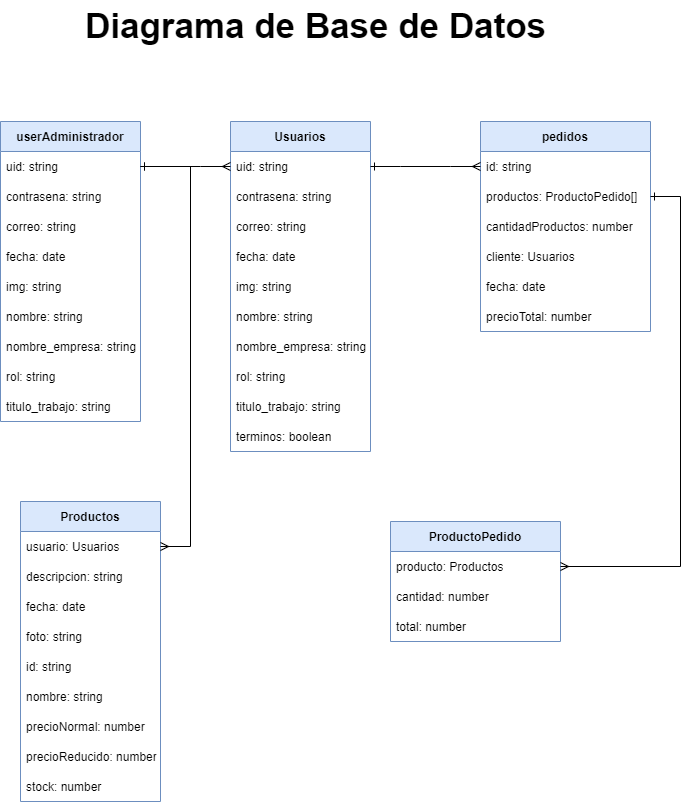

The diagram above was exported from draw.io. Its source (the exported page's mxGraphModel, read from the mxfile embedded in the PNG):
<mxGraphModel dx="1321" dy="762" grid="1" gridSize="10" guides="1" tooltips="1" connect="1" arrows="1" fold="1" page="1" pageScale="1" pageWidth="850" pageHeight="1100" math="0" shadow="0">
  <root>
    <mxCell id="0" />
    <mxCell id="1" parent="0" />
    <mxCell id="qbdpDJZPNi8bXRYtWm8Z-11" value="Usuarios" style="swimlane;fontStyle=1;childLayout=stackLayout;horizontal=1;startSize=30;horizontalStack=0;resizeParent=1;resizeParentMax=0;resizeLast=0;collapsible=1;marginBottom=0;fillColor=#dae8fc;strokeColor=#6c8ebf;" vertex="1" parent="1">
      <mxGeometry x="340" y="201" width="140" height="330" as="geometry" />
    </mxCell>
    <mxCell id="qbdpDJZPNi8bXRYtWm8Z-14" value="uid: string" style="text;strokeColor=none;fillColor=none;align=left;verticalAlign=middle;spacingLeft=4;spacingRight=4;overflow=hidden;points=[[0,0.5],[1,0.5]];portConstraint=eastwest;rotatable=0;" vertex="1" parent="qbdpDJZPNi8bXRYtWm8Z-11">
      <mxGeometry y="30" width="140" height="30" as="geometry" />
    </mxCell>
    <mxCell id="qbdpDJZPNi8bXRYtWm8Z-12" value="contrasena: string" style="text;strokeColor=none;fillColor=none;align=left;verticalAlign=middle;spacingLeft=4;spacingRight=4;overflow=hidden;points=[[0,0.5],[1,0.5]];portConstraint=eastwest;rotatable=0;" vertex="1" parent="qbdpDJZPNi8bXRYtWm8Z-11">
      <mxGeometry y="60" width="140" height="30" as="geometry" />
    </mxCell>
    <mxCell id="qbdpDJZPNi8bXRYtWm8Z-13" value="correo: string" style="text;strokeColor=none;fillColor=none;align=left;verticalAlign=middle;spacingLeft=4;spacingRight=4;overflow=hidden;points=[[0,0.5],[1,0.5]];portConstraint=eastwest;rotatable=0;" vertex="1" parent="qbdpDJZPNi8bXRYtWm8Z-11">
      <mxGeometry y="90" width="140" height="30" as="geometry" />
    </mxCell>
    <mxCell id="qbdpDJZPNi8bXRYtWm8Z-23" value="fecha: date" style="text;strokeColor=none;fillColor=none;align=left;verticalAlign=middle;spacingLeft=4;spacingRight=4;overflow=hidden;points=[[0,0.5],[1,0.5]];portConstraint=eastwest;rotatable=0;" vertex="1" parent="qbdpDJZPNi8bXRYtWm8Z-11">
      <mxGeometry y="120" width="140" height="30" as="geometry" />
    </mxCell>
    <mxCell id="qbdpDJZPNi8bXRYtWm8Z-22" value="img: string" style="text;strokeColor=none;fillColor=none;align=left;verticalAlign=middle;spacingLeft=4;spacingRight=4;overflow=hidden;points=[[0,0.5],[1,0.5]];portConstraint=eastwest;rotatable=0;" vertex="1" parent="qbdpDJZPNi8bXRYtWm8Z-11">
      <mxGeometry y="150" width="140" height="30" as="geometry" />
    </mxCell>
    <mxCell id="qbdpDJZPNi8bXRYtWm8Z-21" value="nombre: string" style="text;strokeColor=none;fillColor=none;align=left;verticalAlign=middle;spacingLeft=4;spacingRight=4;overflow=hidden;points=[[0,0.5],[1,0.5]];portConstraint=eastwest;rotatable=0;" vertex="1" parent="qbdpDJZPNi8bXRYtWm8Z-11">
      <mxGeometry y="180" width="140" height="30" as="geometry" />
    </mxCell>
    <mxCell id="qbdpDJZPNi8bXRYtWm8Z-20" value="nombre_empresa: string" style="text;strokeColor=none;fillColor=none;align=left;verticalAlign=middle;spacingLeft=4;spacingRight=4;overflow=hidden;points=[[0,0.5],[1,0.5]];portConstraint=eastwest;rotatable=0;" vertex="1" parent="qbdpDJZPNi8bXRYtWm8Z-11">
      <mxGeometry y="210" width="140" height="30" as="geometry" />
    </mxCell>
    <mxCell id="qbdpDJZPNi8bXRYtWm8Z-19" value="rol: string" style="text;strokeColor=none;fillColor=none;align=left;verticalAlign=middle;spacingLeft=4;spacingRight=4;overflow=hidden;points=[[0,0.5],[1,0.5]];portConstraint=eastwest;rotatable=0;" vertex="1" parent="qbdpDJZPNi8bXRYtWm8Z-11">
      <mxGeometry y="240" width="140" height="30" as="geometry" />
    </mxCell>
    <mxCell id="qbdpDJZPNi8bXRYtWm8Z-24" value="titulo_trabajo: string" style="text;strokeColor=none;fillColor=none;align=left;verticalAlign=middle;spacingLeft=4;spacingRight=4;overflow=hidden;points=[[0,0.5],[1,0.5]];portConstraint=eastwest;rotatable=0;" vertex="1" parent="qbdpDJZPNi8bXRYtWm8Z-11">
      <mxGeometry y="270" width="140" height="30" as="geometry" />
    </mxCell>
    <mxCell id="qbdpDJZPNi8bXRYtWm8Z-85" value="terminos: boolean" style="text;strokeColor=none;fillColor=none;align=left;verticalAlign=middle;spacingLeft=4;spacingRight=4;overflow=hidden;points=[[0,0.5],[1,0.5]];portConstraint=eastwest;rotatable=0;" vertex="1" parent="qbdpDJZPNi8bXRYtWm8Z-11">
      <mxGeometry y="300" width="140" height="30" as="geometry" />
    </mxCell>
    <mxCell id="qbdpDJZPNi8bXRYtWm8Z-15" value="Productos" style="swimlane;fontStyle=1;childLayout=stackLayout;horizontal=1;startSize=30;horizontalStack=0;resizeParent=1;resizeParentMax=0;resizeLast=0;collapsible=1;marginBottom=0;fillColor=#dae8fc;strokeColor=#6c8ebf;" vertex="1" parent="1">
      <mxGeometry x="130" y="581" width="140" height="300" as="geometry" />
    </mxCell>
    <mxCell id="qbdpDJZPNi8bXRYtWm8Z-28" value="usuario: Usuarios" style="text;strokeColor=none;fillColor=none;align=left;verticalAlign=middle;spacingLeft=4;spacingRight=4;overflow=hidden;points=[[0,0.5],[1,0.5]];portConstraint=eastwest;rotatable=0;" vertex="1" parent="qbdpDJZPNi8bXRYtWm8Z-15">
      <mxGeometry y="30" width="140" height="30" as="geometry" />
    </mxCell>
    <mxCell id="qbdpDJZPNi8bXRYtWm8Z-16" value="descripcion: string" style="text;strokeColor=none;fillColor=none;align=left;verticalAlign=middle;spacingLeft=4;spacingRight=4;overflow=hidden;points=[[0,0.5],[1,0.5]];portConstraint=eastwest;rotatable=0;" vertex="1" parent="qbdpDJZPNi8bXRYtWm8Z-15">
      <mxGeometry y="60" width="140" height="30" as="geometry" />
    </mxCell>
    <mxCell id="qbdpDJZPNi8bXRYtWm8Z-17" value="fecha: date" style="text;strokeColor=none;fillColor=none;align=left;verticalAlign=middle;spacingLeft=4;spacingRight=4;overflow=hidden;points=[[0,0.5],[1,0.5]];portConstraint=eastwest;rotatable=0;" vertex="1" parent="qbdpDJZPNi8bXRYtWm8Z-15">
      <mxGeometry y="90" width="140" height="30" as="geometry" />
    </mxCell>
    <mxCell id="qbdpDJZPNi8bXRYtWm8Z-27" value="foto: string" style="text;strokeColor=none;fillColor=none;align=left;verticalAlign=middle;spacingLeft=4;spacingRight=4;overflow=hidden;points=[[0,0.5],[1,0.5]];portConstraint=eastwest;rotatable=0;" vertex="1" parent="qbdpDJZPNi8bXRYtWm8Z-15">
      <mxGeometry y="120" width="140" height="30" as="geometry" />
    </mxCell>
    <mxCell id="qbdpDJZPNi8bXRYtWm8Z-26" value="id: string" style="text;strokeColor=none;fillColor=none;align=left;verticalAlign=middle;spacingLeft=4;spacingRight=4;overflow=hidden;points=[[0,0.5],[1,0.5]];portConstraint=eastwest;rotatable=0;" vertex="1" parent="qbdpDJZPNi8bXRYtWm8Z-15">
      <mxGeometry y="150" width="140" height="30" as="geometry" />
    </mxCell>
    <mxCell id="qbdpDJZPNi8bXRYtWm8Z-25" value="nombre: string" style="text;strokeColor=none;fillColor=none;align=left;verticalAlign=middle;spacingLeft=4;spacingRight=4;overflow=hidden;points=[[0,0.5],[1,0.5]];portConstraint=eastwest;rotatable=0;" vertex="1" parent="qbdpDJZPNi8bXRYtWm8Z-15">
      <mxGeometry y="180" width="140" height="30" as="geometry" />
    </mxCell>
    <mxCell id="qbdpDJZPNi8bXRYtWm8Z-18" value="precioNormal: number" style="text;strokeColor=none;fillColor=none;align=left;verticalAlign=middle;spacingLeft=4;spacingRight=4;overflow=hidden;points=[[0,0.5],[1,0.5]];portConstraint=eastwest;rotatable=0;" vertex="1" parent="qbdpDJZPNi8bXRYtWm8Z-15">
      <mxGeometry y="210" width="140" height="30" as="geometry" />
    </mxCell>
    <mxCell id="qbdpDJZPNi8bXRYtWm8Z-30" value="precioReducido: number" style="text;strokeColor=none;fillColor=none;align=left;verticalAlign=middle;spacingLeft=4;spacingRight=4;overflow=hidden;points=[[0,0.5],[1,0.5]];portConstraint=eastwest;rotatable=0;" vertex="1" parent="qbdpDJZPNi8bXRYtWm8Z-15">
      <mxGeometry y="240" width="140" height="30" as="geometry" />
    </mxCell>
    <mxCell id="qbdpDJZPNi8bXRYtWm8Z-29" value="stock: number" style="text;strokeColor=none;fillColor=none;align=left;verticalAlign=middle;spacingLeft=4;spacingRight=4;overflow=hidden;points=[[0,0.5],[1,0.5]];portConstraint=eastwest;rotatable=0;" vertex="1" parent="qbdpDJZPNi8bXRYtWm8Z-15">
      <mxGeometry y="270" width="140" height="30" as="geometry" />
    </mxCell>
    <mxCell id="qbdpDJZPNi8bXRYtWm8Z-32" value="pedidos" style="swimlane;fontStyle=1;childLayout=stackLayout;horizontal=1;startSize=30;horizontalStack=0;resizeParent=1;resizeParentMax=0;resizeLast=0;collapsible=1;marginBottom=0;fillColor=#dae8fc;strokeColor=#6c8ebf;" vertex="1" parent="1">
      <mxGeometry x="590" y="201" width="170" height="210" as="geometry" />
    </mxCell>
    <mxCell id="qbdpDJZPNi8bXRYtWm8Z-36" value="id: string" style="text;strokeColor=none;fillColor=none;align=left;verticalAlign=middle;spacingLeft=4;spacingRight=4;overflow=hidden;points=[[0,0.5],[1,0.5]];portConstraint=eastwest;rotatable=0;" vertex="1" parent="qbdpDJZPNi8bXRYtWm8Z-32">
      <mxGeometry y="30" width="170" height="30" as="geometry" />
    </mxCell>
    <mxCell id="qbdpDJZPNi8bXRYtWm8Z-38" value="productos: ProductoPedido[]" style="text;strokeColor=none;fillColor=none;align=left;verticalAlign=middle;spacingLeft=4;spacingRight=4;overflow=hidden;points=[[0,0.5],[1,0.5]];portConstraint=eastwest;rotatable=0;" vertex="1" parent="qbdpDJZPNi8bXRYtWm8Z-32">
      <mxGeometry y="60" width="170" height="30" as="geometry" />
    </mxCell>
    <mxCell id="qbdpDJZPNi8bXRYtWm8Z-33" value="cantidadProductos: number" style="text;strokeColor=none;fillColor=none;align=left;verticalAlign=middle;spacingLeft=4;spacingRight=4;overflow=hidden;points=[[0,0.5],[1,0.5]];portConstraint=eastwest;rotatable=0;whiteSpace=wrap;" vertex="1" parent="qbdpDJZPNi8bXRYtWm8Z-32">
      <mxGeometry y="90" width="170" height="30" as="geometry" />
    </mxCell>
    <mxCell id="qbdpDJZPNi8bXRYtWm8Z-34" value="cliente: Usuarios" style="text;strokeColor=none;fillColor=none;align=left;verticalAlign=middle;spacingLeft=4;spacingRight=4;overflow=hidden;points=[[0,0.5],[1,0.5]];portConstraint=eastwest;rotatable=0;" vertex="1" parent="qbdpDJZPNi8bXRYtWm8Z-32">
      <mxGeometry y="120" width="170" height="30" as="geometry" />
    </mxCell>
    <mxCell id="qbdpDJZPNi8bXRYtWm8Z-35" value="fecha: date" style="text;strokeColor=none;fillColor=none;align=left;verticalAlign=middle;spacingLeft=4;spacingRight=4;overflow=hidden;points=[[0,0.5],[1,0.5]];portConstraint=eastwest;rotatable=0;" vertex="1" parent="qbdpDJZPNi8bXRYtWm8Z-32">
      <mxGeometry y="150" width="170" height="30" as="geometry" />
    </mxCell>
    <mxCell id="qbdpDJZPNi8bXRYtWm8Z-37" value="precioTotal: number" style="text;strokeColor=none;fillColor=none;align=left;verticalAlign=middle;spacingLeft=4;spacingRight=4;overflow=hidden;points=[[0,0.5],[1,0.5]];portConstraint=eastwest;rotatable=0;" vertex="1" parent="qbdpDJZPNi8bXRYtWm8Z-32">
      <mxGeometry y="180" width="170" height="30" as="geometry" />
    </mxCell>
    <mxCell id="qbdpDJZPNi8bXRYtWm8Z-42" value="ProductoPedido" style="swimlane;fontStyle=1;childLayout=stackLayout;horizontal=1;startSize=30;horizontalStack=0;resizeParent=1;resizeParentMax=0;resizeLast=0;collapsible=1;marginBottom=0;fillColor=#dae8fc;strokeColor=#6c8ebf;" vertex="1" parent="1">
      <mxGeometry x="500" y="601" width="170" height="120" as="geometry" />
    </mxCell>
    <mxCell id="qbdpDJZPNi8bXRYtWm8Z-43" value="producto: Productos" style="text;strokeColor=none;fillColor=none;align=left;verticalAlign=middle;spacingLeft=4;spacingRight=4;overflow=hidden;points=[[0,0.5],[1,0.5]];portConstraint=eastwest;rotatable=0;whiteSpace=wrap;" vertex="1" parent="qbdpDJZPNi8bXRYtWm8Z-42">
      <mxGeometry y="30" width="170" height="30" as="geometry" />
    </mxCell>
    <mxCell id="qbdpDJZPNi8bXRYtWm8Z-44" value="cantidad: number" style="text;strokeColor=none;fillColor=none;align=left;verticalAlign=middle;spacingLeft=4;spacingRight=4;overflow=hidden;points=[[0,0.5],[1,0.5]];portConstraint=eastwest;rotatable=0;" vertex="1" parent="qbdpDJZPNi8bXRYtWm8Z-42">
      <mxGeometry y="60" width="170" height="30" as="geometry" />
    </mxCell>
    <mxCell id="qbdpDJZPNi8bXRYtWm8Z-45" value="total: number" style="text;strokeColor=none;fillColor=none;align=left;verticalAlign=middle;spacingLeft=4;spacingRight=4;overflow=hidden;points=[[0,0.5],[1,0.5]];portConstraint=eastwest;rotatable=0;" vertex="1" parent="qbdpDJZPNi8bXRYtWm8Z-42">
      <mxGeometry y="90" width="170" height="30" as="geometry" />
    </mxCell>
    <mxCell id="qbdpDJZPNi8bXRYtWm8Z-59" value="" style="edgeStyle=entityRelationEdgeStyle;fontSize=12;html=1;endArrow=ERmany;rounded=0;startArrow=ERone;startFill=0;endFill=0;" edge="1" parent="1" source="qbdpDJZPNi8bXRYtWm8Z-38" target="qbdpDJZPNi8bXRYtWm8Z-43">
      <mxGeometry width="100" height="100" relative="1" as="geometry">
        <mxPoint x="270" y="801" as="sourcePoint" />
        <mxPoint x="370" y="701" as="targetPoint" />
      </mxGeometry>
    </mxCell>
    <mxCell id="qbdpDJZPNi8bXRYtWm8Z-60" value="" style="edgeStyle=entityRelationEdgeStyle;fontSize=12;html=1;endArrow=ERmany;rounded=0;startArrow=ERone;startFill=0;endFill=0;" edge="1" parent="1" source="qbdpDJZPNi8bXRYtWm8Z-14" target="qbdpDJZPNi8bXRYtWm8Z-36">
      <mxGeometry width="100" height="100" relative="1" as="geometry">
        <mxPoint x="260" y="621" as="sourcePoint" />
        <mxPoint x="360" y="551" as="targetPoint" />
      </mxGeometry>
    </mxCell>
    <mxCell id="qbdpDJZPNi8bXRYtWm8Z-64" value="userAdministrador" style="swimlane;fontStyle=1;childLayout=stackLayout;horizontal=1;startSize=30;horizontalStack=0;resizeParent=1;resizeParentMax=0;resizeLast=0;collapsible=1;marginBottom=0;fillColor=#dae8fc;strokeColor=#6c8ebf;" vertex="1" parent="1">
      <mxGeometry x="110" y="201" width="140" height="300" as="geometry" />
    </mxCell>
    <mxCell id="qbdpDJZPNi8bXRYtWm8Z-73" value="uid: string" style="text;strokeColor=none;fillColor=none;align=left;verticalAlign=middle;spacingLeft=4;spacingRight=4;overflow=hidden;points=[[0,0.5],[1,0.5]];portConstraint=eastwest;rotatable=0;" vertex="1" parent="qbdpDJZPNi8bXRYtWm8Z-64">
      <mxGeometry y="30" width="140" height="30" as="geometry" />
    </mxCell>
    <mxCell id="qbdpDJZPNi8bXRYtWm8Z-65" value="contrasena: string" style="text;strokeColor=none;fillColor=none;align=left;verticalAlign=middle;spacingLeft=4;spacingRight=4;overflow=hidden;points=[[0,0.5],[1,0.5]];portConstraint=eastwest;rotatable=0;" vertex="1" parent="qbdpDJZPNi8bXRYtWm8Z-64">
      <mxGeometry y="60" width="140" height="30" as="geometry" />
    </mxCell>
    <mxCell id="qbdpDJZPNi8bXRYtWm8Z-66" value="correo: string" style="text;strokeColor=none;fillColor=none;align=left;verticalAlign=middle;spacingLeft=4;spacingRight=4;overflow=hidden;points=[[0,0.5],[1,0.5]];portConstraint=eastwest;rotatable=0;" vertex="1" parent="qbdpDJZPNi8bXRYtWm8Z-64">
      <mxGeometry y="90" width="140" height="30" as="geometry" />
    </mxCell>
    <mxCell id="qbdpDJZPNi8bXRYtWm8Z-67" value="fecha: date" style="text;strokeColor=none;fillColor=none;align=left;verticalAlign=middle;spacingLeft=4;spacingRight=4;overflow=hidden;points=[[0,0.5],[1,0.5]];portConstraint=eastwest;rotatable=0;" vertex="1" parent="qbdpDJZPNi8bXRYtWm8Z-64">
      <mxGeometry y="120" width="140" height="30" as="geometry" />
    </mxCell>
    <mxCell id="qbdpDJZPNi8bXRYtWm8Z-68" value="img: string" style="text;strokeColor=none;fillColor=none;align=left;verticalAlign=middle;spacingLeft=4;spacingRight=4;overflow=hidden;points=[[0,0.5],[1,0.5]];portConstraint=eastwest;rotatable=0;" vertex="1" parent="qbdpDJZPNi8bXRYtWm8Z-64">
      <mxGeometry y="150" width="140" height="30" as="geometry" />
    </mxCell>
    <mxCell id="qbdpDJZPNi8bXRYtWm8Z-69" value="nombre: string" style="text;strokeColor=none;fillColor=none;align=left;verticalAlign=middle;spacingLeft=4;spacingRight=4;overflow=hidden;points=[[0,0.5],[1,0.5]];portConstraint=eastwest;rotatable=0;" vertex="1" parent="qbdpDJZPNi8bXRYtWm8Z-64">
      <mxGeometry y="180" width="140" height="30" as="geometry" />
    </mxCell>
    <mxCell id="qbdpDJZPNi8bXRYtWm8Z-70" value="nombre_empresa: string" style="text;strokeColor=none;fillColor=none;align=left;verticalAlign=middle;spacingLeft=4;spacingRight=4;overflow=hidden;points=[[0,0.5],[1,0.5]];portConstraint=eastwest;rotatable=0;" vertex="1" parent="qbdpDJZPNi8bXRYtWm8Z-64">
      <mxGeometry y="210" width="140" height="30" as="geometry" />
    </mxCell>
    <mxCell id="qbdpDJZPNi8bXRYtWm8Z-71" value="rol: string" style="text;strokeColor=none;fillColor=none;align=left;verticalAlign=middle;spacingLeft=4;spacingRight=4;overflow=hidden;points=[[0,0.5],[1,0.5]];portConstraint=eastwest;rotatable=0;" vertex="1" parent="qbdpDJZPNi8bXRYtWm8Z-64">
      <mxGeometry y="240" width="140" height="30" as="geometry" />
    </mxCell>
    <mxCell id="qbdpDJZPNi8bXRYtWm8Z-72" value="titulo_trabajo: string" style="text;strokeColor=none;fillColor=none;align=left;verticalAlign=middle;spacingLeft=4;spacingRight=4;overflow=hidden;points=[[0,0.5],[1,0.5]];portConstraint=eastwest;rotatable=0;" vertex="1" parent="qbdpDJZPNi8bXRYtWm8Z-64">
      <mxGeometry y="270" width="140" height="30" as="geometry" />
    </mxCell>
    <mxCell id="qbdpDJZPNi8bXRYtWm8Z-86" value="" style="edgeStyle=entityRelationEdgeStyle;fontSize=12;html=1;endArrow=ERmany;rounded=0;startArrow=ERone;startFill=0;endFill=0;" edge="1" parent="1" source="qbdpDJZPNi8bXRYtWm8Z-73" target="qbdpDJZPNi8bXRYtWm8Z-28">
      <mxGeometry width="100" height="100" relative="1" as="geometry">
        <mxPoint x="110" y="246" as="sourcePoint" />
        <mxPoint x="550" y="496" as="targetPoint" />
      </mxGeometry>
    </mxCell>
    <mxCell id="qbdpDJZPNi8bXRYtWm8Z-87" value="" style="edgeStyle=entityRelationEdgeStyle;fontSize=12;html=1;endArrow=ERmany;rounded=0;startArrow=ERone;startFill=0;endFill=0;" edge="1" parent="1" source="qbdpDJZPNi8bXRYtWm8Z-73" target="qbdpDJZPNi8bXRYtWm8Z-14">
      <mxGeometry width="100" height="100" relative="1" as="geometry">
        <mxPoint x="100" y="436" as="sourcePoint" />
        <mxPoint x="40" y="766" as="targetPoint" />
      </mxGeometry>
    </mxCell>
    <mxCell id="qbdpDJZPNi8bXRYtWm8Z-89" value="Diagrama de Base de Datos" style="text;html=1;align=center;verticalAlign=middle;resizable=0;points=[];autosize=1;strokeColor=none;fillColor=none;fontSize=35;fontStyle=1" vertex="1" parent="1">
      <mxGeometry x="185" y="80" width="480" height="50" as="geometry" />
    </mxCell>
  </root>
</mxGraphModel>